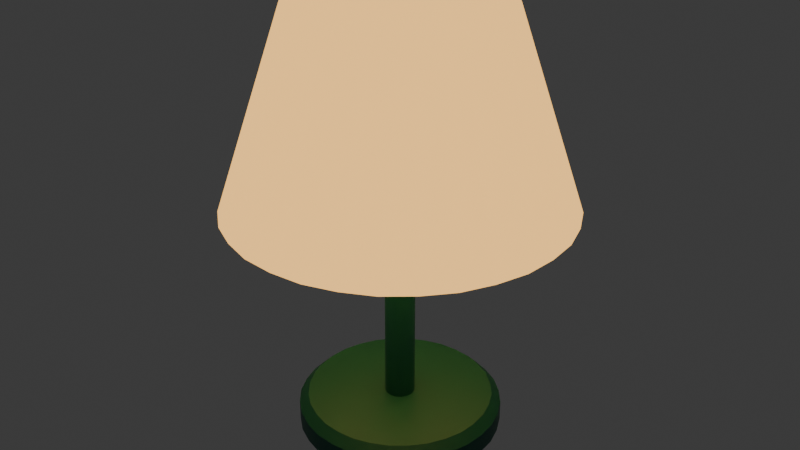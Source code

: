 # Source: table_lamp.blend  (saved by Blender 4.2.66; exported with 4.5.12 LTS)
import bpy
from mathutils import Matrix  # noqa: F401  (used for matrix-valued properties, if any)

bpy.ops.wm.read_factory_settings(use_empty=True)
scene = bpy.context.scene
scene.name = 'Scene'

# ---- collections
col_collection = bpy.data.collections.new('Collection'); scene.collection.children.link(col_collection)

# ---- materials (node trees are filled in below, after node groups)
mat_lamp_metal = bpy.data.materials.new('Lamp Metal')
mat_lamp_metal.use_transparent_shadow = False
mat_lamp_emission = bpy.data.materials.new('Lamp Emission')
mat_lamp_emission.use_transparent_shadow = False

# ---- node groups
ng_smooth_by_angle = bpy.data.node_groups.new('Smooth by Angle', 'GeometryNodeTree')
_s = ng_smooth_by_angle.interface.new_socket(name='Mesh', in_out='OUTPUT', socket_type='NodeSocketGeometry')
_s = ng_smooth_by_angle.interface.new_socket(name='Mesh', in_out='INPUT', socket_type='NodeSocketGeometry')
_s = ng_smooth_by_angle.interface.new_socket(name='Angle', in_out='INPUT', socket_type='NodeSocketFloat')
_s.subtype = 'ANGLE'
_s.default_value = 0.5236
_s.min_value = 0.0
_s.max_value = 3.142
_s.description = 'Maximum face angle for smooth edges'
_s = ng_smooth_by_angle.interface.new_socket(name='Ignore Sharpness', in_out='INPUT', socket_type='NodeSocketBool')
_s.force_non_field = True
ng_smooth_by_angle.description = 'Set the sharpness of mesh edges based on the angle between the neighboring faces'
ng_smooth_by_angle.is_modifier = True
_N = ng_smooth_by_angle.nodes; _L = ng_smooth_by_angle.links
n0 = _N.new('GeometryNodeSetShadeSmooth'); n0.name = 'Set Shade Smooth'; n0.location = (120, -80)
n0.domain = 'EDGE'
n1 = _N.new('GeometryNodeSetShadeSmooth'); n1.name = 'Set Shade Smooth.001'; n1.location = (300, -80)
n2 = _N.new('NodeGroupOutput'); n2.name = 'Group Output'; n2.location = (480, -80)
n3 = _N.new('GeometryNodeInputMeshEdgeAngle'); n3.name = 'Edge Angle'; n3.location = (-440, -240)
n4 = _N.new('NodeGroupInput'); n4.name = 'Group Input'; n4.location = (-80, -80)
n5 = _N.new('GeometryNodeInputEdgeSmooth'); n5.name = 'Is Edge Smooth'; n5.location = (-260, -120)
n6 = _N.new('GeometryNodeInputShadeSmooth'); n6.name = 'Is Shade Smooth'; n6.location = (-440, -397)
n7 = _N.new('FunctionNodeCompare'); n7.name = 'Compare'; n7.location = (-260, -260)
n7.operation = 'LESS_EQUAL'
n7.inputs[6].default_value = (0.0, 0.0, 0.0, 0.0)
n7.inputs[7].default_value = (0.0, 0.0, 0.0, 0.0)
n8 = _N.new('FunctionNodeBooleanMath'); n8.name = 'Boolean Math.001'; n8.location = (-80, -260)
n9 = _N.new('NodeGroupInput'); n9.name = 'Group Input.001'; n9.location = (-440, -329)
n10 = _N.new('NodeGroupInput'); n10.name = 'Group Input.002'; n10.location = (-259, -189)
n11 = _N.new('FunctionNodeBooleanMath'); n11.name = 'Boolean Math'; n11.location = (-80, -149)
n11.operation = 'OR'
n12 = _N.new('FunctionNodeBooleanMath'); n12.name = 'Boolean Math.002'; n12.location = (-260, -380)
n12.operation = 'OR'
n13 = _N.new('NodeGroupInput'); n13.name = 'Group Input.003'; n13.location = (-440, -460)
_L.new(n3.outputs[0], n7.inputs[0])
_L.new(n1.outputs[0], n2.inputs[0])
_L.new(n9.outputs[1], n7.inputs[1])
_L.new(n7.outputs[0], n8.inputs[0])
_L.new(n4.outputs[0], n0.inputs[0])
_L.new(n0.outputs[0], n1.inputs[0])
_L.new(n8.outputs[0], n0.inputs[2])
_L.new(n10.outputs[2], n11.inputs[1])
_L.new(n5.outputs[0], n11.inputs[0])
_L.new(n11.outputs[0], n0.inputs[1])
_L.new(n13.outputs[2], n12.inputs[1])
_L.new(n6.outputs[0], n12.inputs[0])
_L.new(n12.outputs[0], n8.inputs[1])
n2.is_active_output = True

# ---- material node trees
mat_lamp_metal.use_nodes = True; mat_lamp_metal.node_tree.nodes.clear()
_N = mat_lamp_metal.node_tree.nodes; _L = mat_lamp_metal.node_tree.links
n0 = _N.new('ShaderNodeBsdfPrincipled'); n0.name = 'Principled BSDF'; n0.location = (10, 300)
n0.inputs[0].default_value = (0.006208, 0.105, 0.07472, 1.0)
n1 = _N.new('ShaderNodeOutputMaterial'); n1.name = 'Material Output'; n1.location = (300, 300)
_L.new(n0.outputs[0], n1.inputs[0])
n1.is_active_output = True
mat_lamp_emission.use_nodes = True; mat_lamp_emission.node_tree.nodes.clear()
_N = mat_lamp_emission.node_tree.nodes; _L = mat_lamp_emission.node_tree.links
n0 = _N.new('ShaderNodeBsdfPrincipled'); n0.name = 'Principled BSDF'; n0.location = (10, 300)
n0.inputs[27].default_value = (1.0, 0.5314, 0.1266, 1.0)
n0.inputs[28].default_value = 1.5
n1 = _N.new('ShaderNodeOutputMaterial'); n1.name = 'Material Output'; n1.location = (300, 300)
_L.new(n0.outputs[0], n1.inputs[0])
n1.is_active_output = True

# ---- world
world_world = bpy.data.worlds.new('World'); scene.world = world_world
world_world.use_nodes = True; world_world.node_tree.nodes.clear()
_N = world_world.node_tree.nodes; _L = world_world.node_tree.links
n0 = _N.new('ShaderNodeOutputWorld'); n0.name = 'World Output'; n0.location = (300, 300)
n1 = _N.new('ShaderNodeBackground'); n1.name = 'Background'; n1.location = (10, 300)
n1.inputs[0].default_value = (0.05088, 0.05088, 0.05088, 1.0)
_L.new(n1.outputs[0], n0.inputs[0])
n0.is_active_output = True
world_world.color = (0.05088, 0.05088, 0.05088)
world_world.use_sun_shadow = False
world_world.sun_shadow_jitter_overblur = 0.0

# ---- meshes
me_circle = bpy.data.meshes.new('Circle')
me_circle.from_pydata([(0.005464, 0.01319, 0.02827), (0.0101, 0.0101, 0.02827), (0.01319, 0.005464, 0.02827), (0.01428, 3.904e-09, 0.02827), (0.01319, -0.005464, 0.02827), (0.0101, -0.0101, 0.02827), (0.005464, -0.01319, 0.02827), (5.412e-09, -0.01428, 0.02827), (-0.005464, -0.01319, 0.02827), (-0.0101, -0.0101, 0.02827), (-0.01319, -0.005464, 0.02827), (-0.01428, -4.098e-10, 0.02827), (-0.01319, 0.005464, 0.02827), (-0.0101, 0.0101, 0.02827), (1.098e-09, 0.01428, 0.02827), (-0.005464, 0.01319, 0.02827), (-0.005464, 0.01319, 0.2642), (1.576e-08, 0.01428, 0.2642), (-0.0101, 0.0101, 0.2642), (-0.01319, 0.005464, 0.2642), (-0.01428, -4.098e-10, 0.2642), (-0.01319, -0.005464, 0.2642), (-0.0101, -0.0101, 0.2642), (-0.005464, -0.01319, 0.2642), (2.007e-08, -0.01428, 0.2642), (0.005464, -0.01319, 0.2642), (0.0101, -0.0101, 0.2642), (0.01319, -0.005464, 0.2642), (0.01428, 3.904e-09, 0.2642), (0.01319, 0.005464, 0.2642), (0.0101, 0.0101, 0.2642), (0.005464, 0.01319, 0.2642), (0.03029, 0.1523, 0.2276), (1.71e-09, 0.1548, 0.2276), (2.712e-10, 0.09894, 0.4132), (0.08627, 0.1291, 0.2276), (0.05924, 0.143, 0.2276), (0.01936, 0.09735, 0.4132), (0.03786, 0.09141, 0.4132), (0.1291, 0.08627, 0.2276), (0.1095, 0.1095, 0.2276), (0.08253, 0.05514, 0.4132), (0.05514, 0.08253, 0.4132), (0.06996, 0.06996, 0.4132), (0.143, 0.05924, 0.2276), (0.09735, 0.01936, 0.4132), (0.09141, 0.03786, 0.4132), (0.1523, 0.03029, 0.2276), (0.1523, -0.03029, 0.2276), (0.1548, 1.687e-09, 0.2276), (0.09894, 1.161e-11, 0.4132), (0.143, -0.05924, 0.2276), (0.08253, -0.05514, 0.4132), (0.09735, -0.01936, 0.4132), (0.09141, -0.03786, 0.4132), (0.1291, -0.08627, 0.2276), (0.1095, -0.1095, 0.2276), (0.05514, -0.08253, 0.4132), (0.06996, -0.06996, 0.4132), (0.08627, -0.1291, 0.2276), (0.03029, -0.1523, 0.2276), (0.05924, -0.143, 0.2276), (0.01936, -0.09735, 0.4132), (0.03786, -0.09141, 0.4132), (-0.03029, -0.1523, 0.2276), (1.71e-09, -0.1548, 0.2276), (2.712e-10, -0.09894, 0.4132), (-0.08627, -0.1291, 0.2276), (-0.05924, -0.143, 0.2276), (-0.05514, -0.08253, 0.4132), (-0.01936, -0.09735, 0.4132), (-0.03786, -0.09141, 0.4132), (-0.1291, -0.08627, 0.2276), (-0.1095, -0.1095, 0.2276), (-0.08253, -0.05514, 0.4132), (-0.06996, -0.06996, 0.4132), (-0.1523, -0.03029, 0.2276), (-0.143, -0.05924, 0.2276), (-0.09735, -0.01936, 0.4132), (-0.09141, -0.03786, 0.4132), (-0.1523, 0.03029, 0.2276), (-0.1548, 1.687e-09, 0.2276), (-0.09735, 0.01936, 0.4132), (-0.09894, 1.161e-11, 0.4132), (-0.1291, 0.08627, 0.2276), (-0.143, 0.05924, 0.2276), (-0.09141, 0.03786, 0.4132), (-0.1095, 0.1095, 0.2276), (-0.08253, 0.05514, 0.4132), (-0.06996, 0.06996, 0.4132), (-0.08627, 0.1291, 0.2276), (-0.03029, 0.1523, 0.2276), (-0.05924, 0.143, 0.2276), (-0.01936, 0.09735, 0.4132), (-0.05514, 0.08253, 0.4132), (-0.03786, 0.09141, 0.4132), (-0.01906, 0.09581, 0.0), (0.01906, 0.09581, 0.0), (1.171e-09, 0.09738, 0.0), (-0.03727, 0.08997, 0.0), (-0.05427, 0.08122, 0.0), (-0.06886, 0.06886, 0.0), (-0.08122, 0.05427, 0.0), (-0.08997, 0.03727, 0.0), (-0.09581, -0.01906, 0.0), (-0.09581, 0.01906, 0.0), (-0.09738, 1.976e-09, 0.0), (-0.08997, -0.03727, 0.0), (-0.08122, -0.05427, 0.0), (-0.06886, -0.06886, 0.0), (-0.05427, -0.08122, 0.0), (-0.03727, -0.08997, 0.0), (0.01906, -0.09581, 0.0), (-0.01906, -0.09581, 0.0), (1.171e-09, -0.09738, 0.0), (0.05427, -0.08122, 0.0), (0.03727, -0.08997, 0.0), (0.06886, -0.06886, 0.0), (0.09581, -0.01906, 0.0), (0.08122, -0.05427, 0.0), (0.08997, -0.03727, 0.0), (0.09581, 0.01906, 0.0), (0.09738, 1.976e-09, 0.0), (0.08997, 0.03727, 0.0), (0.08122, 0.05427, 0.0), (0.06886, 0.06886, 0.0), (0.05427, 0.08122, 0.0), (0.03727, 0.08997, 0.0), (-0.01906, 0.09581, 0.01944), (2.363e-09, 0.09738, 0.01944), (-0.03727, 0.08997, 0.01944), (-0.05427, 0.08122, 0.01944), (-0.06886, 0.06886, 0.01944), (-0.08122, 0.05427, 0.01944), (-0.08997, 0.03727, 0.01944), (-0.09581, 0.01906, 0.01944), (-0.09581, -0.01906, 0.01944), (-0.09738, 1.976e-09, 0.01944), (-0.08122, -0.05427, 0.01944), (-0.08997, -0.03727, 0.01944), (-0.06886, -0.06886, 0.01944), (-0.05427, -0.08122, 0.01944), (-0.03727, -0.08997, 0.01944), (-0.01906, -0.09581, 0.01944), (2.363e-09, -0.09738, 0.01944), (0.01906, -0.09581, 0.01944), (0.05427, -0.08122, 0.01944), (0.03727, -0.08997, 0.01944), (0.06886, -0.06886, 0.01944), (0.08122, -0.05427, 0.01944), (0.09581, -0.01906, 0.01944), (0.08997, -0.03727, 0.01944), (0.09581, 0.01906, 0.01944), (0.09738, 1.976e-09, 0.01944), (0.08997, 0.03727, 0.01944), (0.08122, 0.05427, 0.01944), (0.06886, 0.06886, 0.01944), (0.05427, 0.08122, 0.01944), (0.01906, 0.09581, 0.01944), (0.03727, 0.08997, 0.01944), (-0.01734, 0.08715, 0.02827), (-0.0339, 0.08184, 0.02827), (0.01734, 0.08715, 0.02827), (2.363e-09, 0.08858, 0.02827), (-0.04937, 0.07388, 0.02827), (-0.06264, 0.06264, 0.02827), (-0.07388, 0.04937, 0.02827), (-0.08184, 0.0339, 0.02827), (-0.08715, 0.01734, 0.02827), (-0.08715, -0.01734, 0.02827), (-0.08858, 1.976e-09, 0.02827), (-0.07388, -0.04937, 0.02827), (-0.08184, -0.0339, 0.02827), (-0.04937, -0.07388, 0.02827), (-0.06264, -0.06264, 0.02827), (-0.01734, -0.08715, 0.02827), (-0.0339, -0.08184, 0.02827), (0.01734, -0.08715, 0.02827), (2.363e-09, -0.08858, 0.02827), (0.0339, -0.08184, 0.02827), (0.04937, -0.07388, 0.02827), (0.07388, -0.04937, 0.02827), (0.06264, -0.06264, 0.02827), (0.08715, -0.01734, 0.02827), (0.08184, -0.0339, 0.02827), (0.08715, 0.01734, 0.02827), (0.08858, 1.976e-09, 0.02827), (0.08184, 0.0339, 0.02827), (0.07388, 0.04937, 0.02827), (0.06264, 0.06264, 0.02827), (0.04937, 0.07388, 0.02827), (0.0339, 0.08184, 0.02827), (-0.114, 0.114, 0.2276), (-0.1345, 0.08988, 0.2276), (-0.08988, 0.1345, 0.2276), (-0.149, 0.06172, 0.2276), (-0.1587, 0.03156, 0.2276), (-0.1613, 1.687e-09, 0.2276), (-0.1587, -0.03156, 0.2276), (-0.149, -0.06172, 0.2276), (-0.1345, -0.08988, 0.2276), (-0.114, -0.114, 0.2276), (-0.08988, -0.1345, 0.2276), (-0.06172, -0.149, 0.2276), (-0.03156, -0.1587, 0.2276), (1.71e-09, -0.1613, 0.2276), (0.03156, -0.1587, 0.2276), (0.08988, -0.1345, 0.2276), (0.114, -0.114, 0.2276), (0.149, -0.06172, 0.2276), (0.1587, -0.03156, 0.2276), (0.1345, -0.08988, 0.2276), (0.149, 0.06172, 0.2276), (0.1345, 0.08988, 0.2276), (0.1587, 0.03156, 0.2276), (0.114, 0.114, 0.2276), (0.08988, 0.1345, 0.2276), (0.06172, 0.149, 0.2276), (0.03156, 0.1587, 0.2276), (1.71e-09, 0.1613, 0.2276), (-0.03156, 0.1587, 0.2276), (0.1613, 1.687e-09, 0.2276), (0.06172, -0.149, 0.2276), (-0.06172, 0.149, 0.2276), (1.788e-08, 1.192e-09, 0.2361), (0.004128, 0.1576, 0.2361), (-0.004128, 0.1576, 0.2361), (-0.1085, 0.1144, 0.2361), (-0.1144, 0.1085, 0.2361), (-0.1576, 0.004128, 0.2361), (-0.1576, -0.004128, 0.2361), (-0.1144, -0.1085, 0.2361), (-0.1085, -0.1144, 0.2361), (-0.004128, -0.1576, 0.2361), (0.004128, -0.1576, 0.2361), (0.1085, -0.1144, 0.2361), (0.1144, -0.1085, 0.2361), (0.1576, -0.004128, 0.2361), (0.1576, 0.004128, 0.2361), (0.1144, 0.1085, 0.2361), (0.1085, 0.1144, 0.2361)], [], [(190, 191, 162, 163, 160, 161, 164, 165, 166, 167, 168, 170, 169, 172, 171, 174, 173, 176, 175, 178, 177, 179, 180, 182, 181, 184, 183, 186, 185, 187, 188, 189), (9, 8, 23, 22), (1, 0, 31, 30), (8, 7, 24, 23), (14, 15, 16, 17), (0, 14, 17, 31), (7, 6, 25, 24), (15, 13, 18, 16), (6, 5, 26, 25), (13, 12, 19, 18), (5, 4, 27, 26), (12, 11, 20, 19), (4, 3, 28, 27), (11, 10, 21, 20), (3, 2, 29, 28), (10, 9, 22, 21), (2, 1, 30, 29), (42, 38, 37, 34, 93, 95, 94, 89, 88, 86, 82, 83, 78, 79, 74, 75, 69, 71, 70, 66, 62, 63, 57, 58, 52, 54, 53, 50, 45, 46, 41, 43), (220, 93, 34, 219), (219, 34, 37, 218), (42, 216, 217, 38), (38, 217, 218, 37), (41, 213, 215, 43), (43, 215, 216, 42), (45, 214, 212, 46), (46, 212, 213, 41), (53, 210, 221, 50), (50, 221, 214, 45), (52, 211, 209, 54), (54, 209, 210, 53), (57, 207, 208, 58), (58, 208, 211, 52), (62, 206, 222, 63), (63, 222, 207, 57), (70, 204, 205, 66), (66, 205, 206, 62), (69, 202, 203, 71), (71, 203, 204, 70), (74, 200, 201, 75), (75, 201, 202, 69), (78, 198, 199, 79), (79, 199, 200, 74), (82, 196, 197, 83), (83, 197, 198, 78), (88, 193, 195, 86), (86, 195, 196, 82), (94, 194, 192, 89), (89, 192, 193, 88), (93, 220, 223, 95), (95, 223, 194, 94), (16, 18, 19, 20, 21, 22, 23, 24, 25, 26, 27, 28, 29, 30, 31, 17), (131, 164, 161, 130), (130, 161, 160, 128), (162, 158, 129, 163), (163, 129, 128, 160), (133, 166, 165, 132), (132, 165, 164, 131), (135, 168, 167, 134), (134, 167, 166, 133), (136, 169, 170, 137), (137, 170, 168, 135), (138, 171, 172, 139), (139, 172, 169, 136), (141, 173, 174, 140), (140, 174, 171, 138), (143, 175, 176, 142), (142, 176, 173, 141), (145, 177, 178, 144), (144, 178, 175, 143), (146, 180, 179, 147), (147, 179, 177, 145), (149, 181, 182, 148), (148, 182, 180, 146), (150, 183, 184, 151), (151, 184, 181, 149), (152, 185, 186, 153), (153, 186, 183, 150), (155, 188, 187, 154), (154, 187, 185, 152), (157, 190, 189, 156), (156, 189, 188, 155), (158, 162, 191, 159), (159, 191, 190, 157), (158, 97, 98, 129), (129, 98, 96, 128), (100, 131, 130, 99), (99, 130, 128, 96), (157, 126, 127, 159), (159, 127, 97, 158), (102, 133, 132, 101), (101, 132, 131, 100), (105, 135, 134, 103), (103, 134, 133, 102), (104, 136, 137, 106), (106, 137, 135, 105), (108, 138, 139, 107), (107, 139, 136, 104), (110, 141, 140, 109), (109, 140, 138, 108), (113, 143, 142, 111), (111, 142, 141, 110), (112, 145, 144, 114), (114, 144, 143, 113), (115, 146, 147, 116), (116, 147, 145, 112), (119, 149, 148, 117), (117, 148, 146, 115), (118, 150, 151, 120), (120, 151, 149, 119), (121, 152, 153, 122), (122, 153, 150, 118), (124, 155, 154, 123), (123, 154, 152, 121), (126, 157, 156, 125), (125, 156, 155, 124), (87, 84, 193, 192), (90, 87, 192, 194), (85, 80, 196, 195), (81, 76, 198, 197), (77, 72, 200, 199), (73, 67, 202, 201), (68, 64, 204, 203), (65, 60, 206, 205), (59, 56, 208, 207), (51, 48, 210, 209), (55, 51, 209, 211), (44, 39, 213, 212), (47, 44, 212, 214), (40, 35, 216, 215), (36, 32, 218, 217), (33, 91, 220, 219), (32, 33, 219, 218), (35, 36, 217, 216), (39, 40, 215, 213), (48, 49, 221, 210), (49, 47, 214, 221), (56, 55, 211, 208), (60, 61, 222, 206), (61, 59, 207, 222), (64, 65, 205, 204), (67, 68, 203, 202), (72, 73, 201, 200), (76, 77, 199, 198), (80, 81, 197, 196), (84, 85, 195, 193), (91, 92, 223, 220), (92, 90, 194, 223), (224, 231, 232), (224, 239, 240), (224, 233, 234), (225, 226, 224), (224, 227, 228), (224, 235, 236), (224, 229, 230), (224, 237, 238)])
me_circle.polygons.foreach_set('use_smooth', [1, 1, 1, 1, 1, 1, 1, 1, 1, 1, 1, 1, 1, 1, 1, 1, 1, 1, 1, 1, 1, 1, 1, 1, 1, 1, 1, 1, 1, 1, 1, 1, 1, 1, 1, 1, 1, 1, 1, 1, 1, 1, 1, 1, 1, 1, 1, 1, 1, 1, 1, 1, 1, 1, 1, 1, 1, 1, 1, 1, 1, 1, 1, 1, 1, 1, 1, 1, 1, 1, 1, 1, 1, 1, 1, 1, 1, 1, 1, 1, 1, 1, 1, 1, 1, 1, 1, 1, 1, 1, 1, 1, 1, 1, 1, 1, 1, 1, 1, 1, 1, 1, 1, 1, 1, 1, 1, 1, 1, 1, 1, 1, 1, 1, 1, 1, 1, 1, 1, 1, 1, 1, 1, 1, 1, 1, 1, 1, 1, 1, 1, 1, 1, 1, 1, 1, 1, 1, 1, 1, 1, 1, 1, 1, 1, 1, 1, 0, 0, 0, 0, 0, 0, 0, 0])
me_circle.polygons.foreach_set('material_index', [0, 0, 0, 0, 0, 0, 0, 0, 0, 0, 0, 0, 0, 0, 0, 0, 0, 1, 1, 1, 1, 1, 1, 1, 1, 1, 1, 1, 1, 1, 1, 1, 1, 1, 1, 1, 1, 1, 1, 1, 1, 1, 1, 1, 1, 1, 1, 1, 1, 1, 0, 0, 0, 0, 0, 0, 0, 0, 0, 0, 0, 0, 0, 0, 0, 0, 0, 0, 0, 0, 0, 0, 0, 0, 0, 0, 0, 0, 0, 0, 0, 0, 0, 0, 0, 0, 0, 0, 0, 0, 0, 0, 0, 0, 0, 0, 0, 0, 0, 0, 0, 0, 0, 0, 0, 0, 0, 0, 0, 0, 0, 0, 0, 0, 0, 1, 1, 1, 1, 1, 1, 1, 1, 1, 1, 1, 1, 1, 1, 1, 1, 1, 1, 1, 1, 1, 1, 1, 1, 1, 1, 1, 1, 1, 1, 1, 1, 0, 0, 0, 0, 0, 0, 0, 0])
_uv = me_circle.uv_layers.new(name='UVMap')
_uv.uv.foreach_set('vector', [0.7478, 0.8709, 0.6728, 0.9171, 0.587, 0.9375, 0.5, 0.9514, 0.413, 0.9375, 0.3272, 0.9171, 0.2522, 0.8709, 0.1808, 0.8192, 0.1291, 0.7478, 0.08293, 0.6728, 0.0625, 0.587, 0.04857, 0.5, 0.0625, 0.413, 0.08293, 0.3272, 0.1291, 0.2522, 0.1808, 0.1808, 0.2522, 0.1291, 0.3272, 0.08293, 0.413, 0.0625, 0.5, 0.04857, 0.587, 0.0625, 0.6728, 0.08293, 0.7478, 0.1291, 0.8192, 0.1808, 0.8709, 0.2522, 0.9171, 0.3272, 0.9375, 0.413, 0.9514, 0.5, 0.9375, 0.587, 0.9171, 0.6728, 0.8709, 0.7478, 0.8192, 0.8192, 0.4383, 0.4383, 0.4666, 0.4194, 0.4666, 0.4194, 0.4383, 0.4383, 0.5617, 0.5617, 0.5334, 0.5806, 0.5334, 0.5806, 0.5617, 0.5617, 0.4666, 0.4194, 0.5, 0.4128, 0.5, 0.4128, 0.4666, 0.4194, 0.5, 0.5872, 0.4666, 0.5806, 0.4666, 0.5806, 0.5, 0.5872, 0.5334, 0.5806, 0.5, 0.5872, 0.5, 0.5872, 0.5334, 0.5806, 0.5, 0.4128, 0.5334, 0.4194, 0.5334, 0.4194, 0.5, 0.4128, 0.4666, 0.5806, 0.4383, 0.5617, 0.4383, 0.5617, 0.4666, 0.5806, 0.5334, 0.4194, 0.5617, 0.4383, 0.5617, 0.4383, 0.5334, 0.4194, 0.4383, 0.5617, 0.4194, 0.5334, 0.4194, 0.5334, 0.4383, 0.5617, 0.5617, 0.4383, 0.5806, 0.4666, 0.5806, 0.4666, 0.5617, 0.4383, 0.4194, 0.5334, 0.4128, 0.5, 0.4128, 0.5, 0.4194, 0.5334, 0.5806, 0.4666, 0.5872, 0.5, 0.5872, 0.5, 0.5806, 0.4666, 0.4128, 0.5, 0.4194, 0.4666, 0.4194, 0.4666, 0.4128, 0.5, 0.5872, 0.5, 0.5806, 0.5334, 0.5806, 0.5334, 0.5872, 0.5, 0.4194, 0.4666, 0.4383, 0.4383, 0.4383, 0.4383, 0.4194, 0.4666, 0.5806, 0.5334, 0.5617, 0.5617, 0.5617, 0.5617, 0.5806, 0.5334, 0.3808, 0.4457, 0.3398, 0.4668, 0.2959, 0.4809, 0.25, 0.4846, 0.2041, 0.4809, 0.1602, 0.4668, 0.1192, 0.4457, 0.08408, 0.4159, 0.05428, 0.3808, 0.03321, 0.3398, 0.01913, 0.2959, 0.01535, 0.25, 0.01913, 0.2041, 0.03321, 0.1602, 0.05428, 0.1192, 0.08408, 0.08408, 0.1192, 0.05428, 0.1602, 0.03321, 0.2041, 0.01913, 0.25, 0.01535, 0.2959, 0.01913, 0.3398, 0.03321, 0.3808, 0.05428, 0.4159, 0.08408, 0.4457, 0.1192, 0.4668, 0.1602, 0.4809, 0.2041, 0.4846, 0.25, 0.4809, 0.2959, 0.4668, 0.3398, 0.4457, 0.3808, 0.4159, 0.4159, 0.03125, 0.5, 0.03125, 1.0, 0.0, 1.0, 0.0, 0.503, 1.0, 0.503, 1.0, 1.0, 0.9688, 1.0, 0.9688, 0.5, 0.9062, 1.0, 0.9062, 0.5, 0.9375, 0.503, 0.9375, 1.0, 0.9375, 1.0, 0.9375, 0.503, 0.9688, 0.5, 0.9688, 1.0, 0.8438, 1.0, 0.8438, 0.5, 0.875, 0.503, 0.875, 1.0, 0.875, 1.0, 0.875, 0.503, 0.9062, 0.5, 0.9062, 1.0, 0.7812, 1.0, 0.7812, 0.5, 0.8125, 0.503, 0.8125, 1.0, 0.8125, 1.0, 0.8125, 0.503, 0.8438, 0.5, 0.8438, 1.0, 0.7188, 1.0, 0.7188, 0.5, 0.75, 0.503, 0.75, 1.0, 0.75, 1.0, 0.75, 0.503, 0.7812, 0.5, 0.7812, 1.0, 0.6562, 1.0, 0.6562, 0.5, 0.6875, 0.503, 0.6875, 1.0, 0.6875, 1.0, 0.6875, 0.503, 0.7188, 0.5, 0.7188, 1.0, 0.5938, 1.0, 0.5938, 0.5, 0.625, 0.503, 0.625, 1.0, 0.625, 1.0, 0.625, 0.503, 0.6562, 0.5, 0.6562, 1.0, 0.5312, 1.0, 0.5312, 0.5, 0.5625, 0.503, 0.5625, 1.0, 0.5625, 1.0, 0.5625, 0.503, 0.5938, 0.5, 0.5938, 1.0, 0.4688, 1.0, 0.4688, 0.5, 0.5, 0.503, 0.5, 1.0, 0.5, 1.0, 0.5, 0.503, 0.5312, 0.5, 0.5312, 1.0, 0.4062, 1.0, 0.4062, 0.5, 0.4375, 0.503, 0.4375, 1.0, 0.4375, 1.0, 0.4375, 0.503, 0.4688, 0.5, 0.4688, 1.0, 0.3438, 1.0, 0.3438, 0.5, 0.375, 0.503, 0.375, 1.0, 0.375, 1.0, 0.375, 0.503, 0.4062, 0.5, 0.4062, 1.0, 0.2812, 1.0, 0.2812, 0.5, 0.3125, 0.503, 0.3125, 1.0, 0.3125, 1.0, 0.3125, 0.503, 0.3438, 0.5, 0.3438, 1.0, 0.2188, 1.0, 0.2188, 0.5, 0.25, 0.503, 0.25, 1.0, 0.25, 1.0, 0.25, 0.503, 0.2812, 0.5, 0.2812, 1.0, 0.1562, 1.0, 0.1562, 0.5, 0.1875, 0.503, 0.1875, 1.0, 0.1875, 1.0, 0.1875, 0.503, 0.2188, 0.5, 0.2188, 1.0, 0.09375, 1.0, 0.09375, 0.5, 0.125, 0.503, 0.125, 1.0, 0.125, 1.0, 0.125, 0.503, 0.1562, 0.5, 0.1562, 1.0, 0.03125, 1.0, 0.03125, 0.5, 0.0625, 0.503, 0.0625, 1.0, 0.0625, 1.0, 0.0625, 0.503, 0.09375, 0.5, 0.09375, 1.0, 0.4666, 0.5806, 0.4383, 0.5617, 0.4194, 0.5334, 0.4128, 0.5, 0.4194, 0.4666, 0.4383, 0.4383, 0.4666, 0.4194, 0.5, 0.4128, 0.5334, 0.4194, 0.5617, 0.4383, 0.5806, 0.4666, 0.5872, 0.5, 0.5806, 0.5334, 0.5617, 0.5617, 0.5334, 0.5806, 0.5, 0.5872, 0.2276, 0.9077, 0.2522, 0.8709, 0.3272, 0.9171, 0.3097, 0.9593, 0.3097, 0.9593, 0.3272, 0.9171, 0.413, 0.9375, 0.4043, 0.981, 0.587, 0.9375, 0.5957, 0.981, 0.5, 0.9972, 0.5, 0.9514, 0.5, 0.9514, 0.5, 0.9972, 0.4043, 0.981, 0.413, 0.9375, 0.09225, 0.7724, 0.1291, 0.7478, 0.1808, 0.8192, 0.1485, 0.8515, 0.1485, 0.8515, 0.1808, 0.8192, 0.2522, 0.8709, 0.2276, 0.9077, 0.01903, 0.5957, 0.0625, 0.587, 0.08293, 0.6728, 0.04068, 0.6903, 0.04068, 0.6903, 0.08293, 0.6728, 0.1291, 0.7478, 0.09225, 0.7724, 0.01903, 0.4043, 0.0625, 0.413, 0.04857, 0.5, 0.002841, 0.5, 0.002841, 0.5, 0.04857, 0.5, 0.0625, 0.587, 0.01903, 0.5957, 0.09225, 0.2276, 0.1291, 0.2522, 0.08293, 0.3272, 0.04068, 0.3097, 0.04068, 0.3097, 0.08293, 0.3272, 0.0625, 0.413, 0.01903, 0.4043, 0.2276, 0.09225, 0.2522, 0.1291, 0.1808, 0.1808, 0.1485, 0.1485, 0.1485, 0.1485, 0.1808, 0.1808, 0.1291, 0.2522, 0.09225, 0.2276, 0.4043, 0.01903, 0.413, 0.0625, 0.3272, 0.08293, 0.3097, 0.04068, 0.3097, 0.04068, 0.3272, 0.08293, 0.2522, 0.1291, 0.2276, 0.09225, 0.5957, 0.01903, 0.587, 0.0625, 0.5, 0.04857, 0.5, 0.002841, 0.5, 0.002841, 0.5, 0.04857, 0.413, 0.0625, 0.4043, 0.01903, 0.7724, 0.09225, 0.7478, 0.1291, 0.6728, 0.08293, 0.6903, 0.04068, 0.6903, 0.04068, 0.6728, 0.08293, 0.587, 0.0625, 0.5957, 0.01903, 0.9077, 0.2276, 0.8709, 0.2522, 0.8192, 0.1808, 0.8515, 0.1485, 0.8515, 0.1485, 0.8192, 0.1808, 0.7478, 0.1291, 0.7724, 0.09225, 0.981, 0.4043, 0.9375, 0.413, 0.9171, 0.3272, 0.9593, 0.3097, 0.9593, 0.3097, 0.9171, 0.3272, 0.8709, 0.2522, 0.9077, 0.2276, 0.981, 0.5957, 0.9375, 0.587, 0.9514, 0.5, 0.9972, 0.5, 0.9972, 0.5, 0.9514, 0.5, 0.9375, 0.413, 0.981, 0.4043, 0.9077, 0.7724, 0.8709, 0.7478, 0.9171, 0.6728, 0.9593, 0.6903, 0.9593, 0.6903, 0.9171, 0.6728, 0.9375, 0.587, 0.981, 0.5957, 0.7724, 0.9077, 0.7478, 0.8709, 0.8192, 0.8192, 0.8515, 0.8515, 0.8515, 0.8515, 0.8192, 0.8192, 0.8709, 0.7478, 0.9077, 0.7724, 0.5957, 0.981, 0.587, 0.9375, 0.6728, 0.9171, 0.6903, 0.9593, 0.6903, 0.9593, 0.6728, 0.9171, 0.7478, 0.8709, 0.7724, 0.9077, 0.5957, 0.981, 0.5957, 0.981, 0.5, 1.0, 0.5, 0.9972, 0.5, 0.9972, 0.5, 1.0, 0.4043, 0.981, 0.4043, 0.981, 0.2276, 0.9077, 0.2276, 0.9077, 0.3097, 0.9593, 0.3087, 0.9619, 0.3087, 0.9619, 0.3097, 0.9593, 0.4043, 0.981, 0.4043, 0.981, 0.7724, 0.9077, 0.7724, 0.9077, 0.6913, 0.9619, 0.6903, 0.9593, 0.6903, 0.9593, 0.6913, 0.9619, 0.5957, 0.981, 0.5957, 0.981, 0.09225, 0.7724, 0.09225, 0.7724, 0.1485, 0.8515, 0.1464, 0.8536, 0.1464, 0.8536, 0.1485, 0.8515, 0.2276, 0.9077, 0.2276, 0.9077, 0.01903, 0.5957, 0.01903, 0.5957, 0.04068, 0.6903, 0.03806, 0.6913, 0.03806, 0.6913, 0.04068, 0.6903, 0.09225, 0.7724, 0.09225, 0.7724, 0.01903, 0.4043, 0.01903, 0.4043, 0.002841, 0.5, 0.0, 0.5, 0.0, 0.5, 0.002841, 0.5, 0.01903, 0.5957, 0.01903, 0.5957, 0.09225, 0.2276, 0.09225, 0.2276, 0.04068, 0.3097, 0.03806, 0.3087, 0.03806, 0.3087, 0.04068, 0.3097, 0.01903, 0.4043, 0.01903, 0.4043, 0.2276, 0.09225, 0.2276, 0.09225, 0.1485, 0.1485, 0.1464, 0.1464, 0.1464, 0.1464, 0.1485, 0.1485, 0.09225, 0.2276, 0.09225, 0.2276, 0.4043, 0.01903, 0.4043, 0.01903, 0.3097, 0.04068, 0.3087, 0.03806, 0.3087, 0.03806, 0.3097, 0.04068, 0.2276, 0.09225, 0.2276, 0.09225, 0.5957, 0.01903, 0.5957, 0.01903, 0.5, 0.002841, 0.5, 0.0, 0.5, 0.0, 0.5, 0.002841, 0.4043, 0.01903, 0.4043, 0.01903, 0.7724, 0.09225, 0.7724, 0.09225, 0.6903, 0.04068, 0.6913, 0.03806, 0.6913, 0.03806, 0.6903, 0.04068, 0.5957, 0.01903, 0.5957, 0.01903, 0.9077, 0.2276, 0.9077, 0.2276, 0.8515, 0.1485, 0.8536, 0.1464, 0.8536, 0.1464, 0.8515, 0.1485, 0.7724, 0.09225, 0.7724, 0.09225, 0.981, 0.4043, 0.981, 0.4043, 0.9593, 0.3097, 0.9619, 0.3087, 0.9619, 0.3087, 0.9593, 0.3097, 0.9077, 0.2276, 0.9077, 0.2276, 0.981, 0.5957, 0.981, 0.5957, 0.9972, 0.5, 1.0, 0.5, 1.0, 0.5, 0.9972, 0.5, 0.981, 0.4043, 0.981, 0.4043, 0.9077, 0.7724, 0.9077, 0.7724, 0.9593, 0.6903, 0.9619, 0.6913, 0.9619, 0.6913, 0.9593, 0.6903, 0.981, 0.5957, 0.981, 0.5957, 0.7724, 0.9077, 0.7724, 0.9077, 0.8515, 0.8515, 0.8536, 0.8536, 0.8536, 0.8536, 0.8515, 0.8515, 0.9077, 0.7724, 0.9077, 0.7724, 0.5908, 0.4092, 0.5622, 0.3755, 0.5543, 0.3808, 0.5841, 0.4159, 0.6245, 0.4378, 0.5908, 0.4092, 0.5841, 0.4159, 0.6192, 0.4457, 0.5419, 0.3362, 0.5284, 0.2941, 0.5191, 0.2959, 0.5332, 0.3398, 0.5248, 0.25, 0.5284, 0.2059, 0.5191, 0.2041, 0.5154, 0.25, 0.5419, 0.1638, 0.5622, 0.1245, 0.5543, 0.1192, 0.5332, 0.1602, 0.5908, 0.09075, 0.6245, 0.06216, 0.6192, 0.05428, 0.5841, 0.08408, 0.6638, 0.04193, 0.7059, 0.02842, 0.7041, 0.01913, 0.6602, 0.03321, 0.75, 0.02479, 0.7941, 0.02842, 0.7959, 0.01913, 0.75, 0.01535, 0.8755, 0.06216, 0.9092, 0.09075, 0.9159, 0.08408, 0.8808, 0.05428, 0.9581, 0.1638, 0.9716, 0.2059, 0.9809, 0.2041, 0.9668, 0.1602, 0.9378, 0.1245, 0.9581, 0.1638, 0.9668, 0.1602, 0.9457, 0.1192, 0.9581, 0.3362, 0.9378, 0.3755, 0.9457, 0.3808, 0.9668, 0.3398, 0.9716, 0.2941, 0.9581, 0.3362, 0.9668, 0.3398, 0.9809, 0.2959, 0.9092, 0.4092, 0.8755, 0.4378, 0.8808, 0.4457, 0.9159, 0.4159, 0.8362, 0.4581, 0.7941, 0.4716, 0.7959, 0.4809, 0.8398, 0.4668, 0.75, 0.4752, 0.7059, 0.4716, 0.7041, 0.4809, 0.75, 0.4846, 0.7941, 0.4716, 0.75, 0.4752, 0.75, 0.4846, 0.7959, 0.4809, 0.8755, 0.4378, 0.8362, 0.4581, 0.8398, 0.4668, 0.8808, 0.4457, 0.9378, 0.3755, 0.9092, 0.4092, 0.9159, 0.4159, 0.9457, 0.3808, 0.9716, 0.2059, 0.9752, 0.25, 0.9846, 0.25, 0.9809, 0.2041, 0.9752, 0.25, 0.9716, 0.2941, 0.9809, 0.2959, 0.9846, 0.25, 0.9092, 0.09075, 0.9378, 0.1245, 0.9457, 0.1192, 0.9159, 0.08408, 0.7941, 0.02842, 0.8362, 0.04193, 0.8398, 0.03321, 0.7959, 0.01913, 0.8362, 0.04193, 0.8755, 0.06216, 0.8808, 0.05428, 0.8398, 0.03321, 0.7059, 0.02842, 0.75, 0.02479, 0.75, 0.01535, 0.7041, 0.01913, 0.6245, 0.06216, 0.6638, 0.04193, 0.6602, 0.03321, 0.6192, 0.05428, 0.5622, 0.1245, 0.5908, 0.09075, 0.5841, 0.08408, 0.5543, 0.1192, 0.5284, 0.2059, 0.5419, 0.1638, 0.5332, 0.1602, 0.5191, 0.2041, 0.5284, 0.2941, 0.5248, 0.25, 0.5154, 0.25, 0.5191, 0.2959, 0.5622, 0.3755, 0.5419, 0.3362, 0.5332, 0.3398, 0.5543, 0.3808, 0.7059, 0.4716, 0.6638, 0.4581, 0.6602, 0.4668, 0.7041, 0.4809, 0.6638, 0.4581, 0.6245, 0.4378, 0.6192, 0.4457, 0.6602, 0.4668, 0.0, 0.0, 0.0, 0.0, 0.0, 0.0, 0.0, 0.0, 0.0, 0.0, 0.0, 0.0, 0.0, 0.0, 0.0, 0.0, 0.0, 0.0, 0.0, 0.0, 0.0, 0.0, 0.0, 0.0, 0.0, 0.0, 0.0, 0.0, 0.0, 0.0, 0.0, 0.0, 0.0, 0.0, 0.0, 0.0, 0.0, 0.0, 0.0, 0.0, 0.0, 0.0, 0.0, 0.0, 0.0, 0.0, 0.0, 0.0])
me_circle.materials.append(mat_lamp_metal)
me_circle.materials.append(mat_lamp_emission)
me_circle.update()

# ---- objects
ob_table_lamp = bpy.data.objects.new('Table Lamp', me_circle)

# ---- transforms, parenting, visibility, modifiers, constraints
ob_table_lamp.location = (0.0, 0.0, 0.0)
_m = ob_table_lamp.modifiers.new('Smooth by Angle', 'NODES')
_m.node_group = ng_smooth_by_angle
_m.show_group_selector = False

# ---- collection membership
col_collection.objects.link(ob_table_lamp)

# ---- scene / render settings (as saved in the file)
scene.frame_start = 1; scene.frame_end = 250; scene.frame_set(0)
scene.render.engine = 'BLENDER_EEVEE_NEXT'
scene.cycles.sampling_pattern = 'TABULATED_SOBOL'
scene.eevee.ray_tracing_options.trace_max_roughness = 0.0
bpy.context.view_layer.update()

# ---- added for rendering (the .blend has no active camera): camera
cam_auto = bpy.data.cameras.new('AutoCamera')
cam_auto.lens = 50.0
cam_auto.sensor_width = 36.0
cam_auto.clip_end = 1000.0
ob_auto_camera = bpy.data.objects.new('AutoCamera', cam_auto)
scene.collection.objects.link(ob_auto_camera)
ob_auto_camera.location = (0.569467, -0.683361, 0.662179)
ob_auto_camera.rotation_euler = (1.09748, -7.21219e-08, 0.694738)
scene.camera = ob_auto_camera
bpy.context.view_layer.update()
